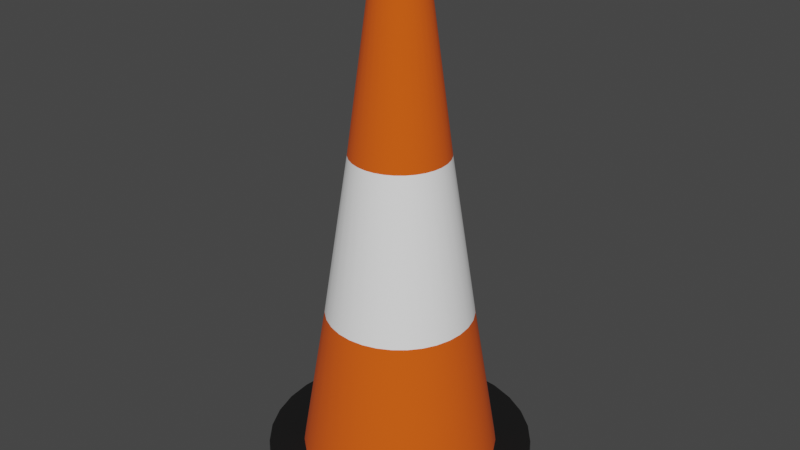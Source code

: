 # Source: roadcone.blend  (saved by Blender 2.81.16; exported with 4.5.12 LTS)
import bpy
from mathutils import Matrix  # noqa: F401  (used for matrix-valued properties, if any)

bpy.ops.wm.read_factory_settings(use_empty=True)
scene = bpy.context.scene
scene.name = 'Scene'

# ---- collections
col_collection = bpy.data.collections.new('Collection'); scene.collection.children.link(col_collection)

# ---- materials (node trees are filled in below, after node groups)
mat_material_003 = bpy.data.materials.new('Material.003')
mat_material_003.alpha_threshold = 0.0
mat_material_003.use_transparent_shadow = False
mat_material_003.line_color = (0.0, 0.0, 0.0, 1.0)
mat_material_001 = bpy.data.materials.new('Material.001')
mat_material_001.use_transparent_shadow = False
mat_material_002 = bpy.data.materials.new('Material.002')
mat_material_002.use_transparent_shadow = False

# ---- node groups
ng_auto_smooth = bpy.data.node_groups.new('Auto Smooth', 'GeometryNodeTree')
_s = ng_auto_smooth.interface.new_socket(name='Geometry', in_out='OUTPUT', socket_type='NodeSocketGeometry')
_s = ng_auto_smooth.interface.new_socket(name='Geometry', in_out='INPUT', socket_type='NodeSocketGeometry')
_s = ng_auto_smooth.interface.new_socket(name='Angle', in_out='INPUT', socket_type='NodeSocketFloat')
_s.subtype = 'ANGLE'
_s.min_value = 0.0
_s.max_value = 3.142
ng_auto_smooth.is_modifier = True
_N = ng_auto_smooth.nodes; _L = ng_auto_smooth.links
n0 = _N.new('NodeGroupOutput'); n0.name = 'Group Output'; n0.location = (480, -100)
n1 = _N.new('NodeGroupInput'); n1.name = 'Group Input'; n1.location = (-420, -300)
n2 = _N.new('NodeGroupInput'); n2.name = 'Group Input.001'; n2.location = (-60, -100)
n3 = _N.new('GeometryNodeSetShadeSmooth'); n3.name = 'Set Shade Smooth'; n3.location = (120, -100)
n3.domain = 'EDGE'
n4 = _N.new('GeometryNodeSetShadeSmooth'); n4.name = 'Set Shade Smooth.001'; n4.location = (300, -100)
n5 = _N.new('GeometryNodeInputMeshEdgeAngle'); n5.name = 'Edge Angle'; n5.location = (-420, -220)
n6 = _N.new('GeometryNodeInputEdgeSmooth'); n6.name = 'Is Edge Smooth'; n6.location = (-60, -160)
n7 = _N.new('GeometryNodeInputShadeSmooth'); n7.name = 'Is Face Smooth'; n7.location = (-240, -340)
n8 = _N.new('FunctionNodeBooleanMath'); n8.name = 'Boolean Math'; n8.location = (-60, -220)
n9 = _N.new('FunctionNodeCompare'); n9.name = 'Compare'; n9.location = (-240, -180)
n9.operation = 'LESS_EQUAL'
_L.new(n5.outputs[0], n9.inputs[0])
_L.new(n4.outputs[0], n0.inputs[0])
_L.new(n1.outputs[1], n9.inputs[1])
_L.new(n9.outputs[0], n8.inputs[0])
_L.new(n7.outputs[0], n8.inputs[1])
_L.new(n2.outputs[0], n3.inputs[0])
_L.new(n6.outputs[0], n3.inputs[1])
_L.new(n3.outputs[0], n4.inputs[0])
_L.new(n8.outputs[0], n3.inputs[2])
n0.is_active_output = True

# ---- material node trees
mat_material_003.use_nodes = True; mat_material_003.node_tree.nodes.clear()
_N = mat_material_003.node_tree.nodes; _L = mat_material_003.node_tree.links
n0 = _N.new('ShaderNodeOutputMaterial'); n0.name = 'Material Output'; n0.location = (300, 300)
n1 = _N.new('ShaderNodeBsdfPrincipled'); n1.name = 'Principled BSDF'; n1.location = (10, 300)
n1.distribution = 'GGX'
n1.subsurface_method = 'BURLEY'
n1.inputs[0].default_value = (0.8, 0.09578, 0.0, 1.0)
n1.inputs[2].default_value = 1.0
n1.inputs[3].default_value = 1.45
n1.inputs[27].default_value = (0.0, 0.0, 0.0, 1.0)
n1.inputs[28].default_value = 1.0
_L.new(n1.outputs[0], n0.inputs[0])
n0.is_active_output = True
mat_material_001.use_nodes = True; mat_material_001.node_tree.nodes.clear()
_N = mat_material_001.node_tree.nodes; _L = mat_material_001.node_tree.links
n0 = _N.new('ShaderNodeOutputMaterial'); n0.name = 'Material Output'; n0.location = (300, 300)
n1 = _N.new('ShaderNodeBsdfPrincipled'); n1.name = 'Principled BSDF'; n1.location = (10, 300)
n1.distribution = 'GGX'
n1.subsurface_method = 'BURLEY'
n1.inputs[0].default_value = (1.0, 1.0, 1.0, 1.0)
n1.inputs[2].default_value = 1.0
n1.inputs[3].default_value = 1.45
n1.inputs[27].default_value = (0.0, 0.0, 0.0, 1.0)
n1.inputs[28].default_value = 1.0
_L.new(n1.outputs[0], n0.inputs[0])
n0.is_active_output = True
mat_material_002.use_nodes = True; mat_material_002.node_tree.nodes.clear()
_N = mat_material_002.node_tree.nodes; _L = mat_material_002.node_tree.links
n0 = _N.new('ShaderNodeOutputMaterial'); n0.name = 'Material Output'; n0.location = (300, 300)
n1 = _N.new('ShaderNodeBsdfPrincipled'); n1.name = 'Principled BSDF'; n1.location = (10, 300)
n1.distribution = 'GGX'
n1.subsurface_method = 'BURLEY'
n1.inputs[0].default_value = (0.0, 0.0, 0.0, 1.0)
n1.inputs[2].default_value = 1.0
n1.inputs[3].default_value = 1.45
n1.inputs[27].default_value = (0.0, 0.0, 0.0, 1.0)
n1.inputs[28].default_value = 1.0
_L.new(n1.outputs[0], n0.inputs[0])
n0.is_active_output = True

# ---- world
world_world = bpy.data.worlds.new('World'); scene.world = world_world
world_world.use_nodes = True; world_world.node_tree.nodes.clear()
_N = world_world.node_tree.nodes; _L = world_world.node_tree.links
n0 = _N.new('ShaderNodeOutputWorld'); n0.name = 'World Output'; n0.location = (300, 300)
n1 = _N.new('ShaderNodeBackground'); n1.name = 'Background'; n1.location = (10, 300)
n1.inputs[0].default_value = (0.05088, 0.05088, 0.05088, 1.0)
_L.new(n1.outputs[0], n0.inputs[0])
n0.is_active_output = True
world_world.color = (0.05088, 0.05088, 0.05088)
world_world.use_sun_shadow = False
world_world.sun_shadow_jitter_overblur = 0.0

# ---- meshes
me_cylinder = bpy.data.meshes.new('Cylinder')
me_cylinder.from_pydata([(3.688e-09, 0.4316, -0.0008066), (4.758e-08, 0.09927, 2.2), (0.0842, 0.4233, -0.0008066), (0.01937, 0.09737, 2.2), (0.1652, 0.3987, -0.0008066), (0.03799, 0.09172, 2.2), (0.2398, 0.3588, -0.0008066), (0.05515, 0.08254, 2.2), (0.3052, 0.3052, -0.0008066), (0.0702, 0.0702, 2.2), (0.3588, 0.2398, -0.0008066), (0.08254, 0.05515, 2.2), (0.3987, 0.1652, -0.0008066), (0.09172, 0.03799, 2.2), (0.4233, 0.0842, -0.0008066), (0.09737, 0.01937, 2.2), (0.4316, 5.642e-08, -0.0008066), (0.09927, 1.217e-07, 2.2), (0.4233, -0.0842, -0.0008066), (0.09737, -0.01937, 2.2), (0.3987, -0.1652, -0.0008066), (0.09172, -0.03799, 2.2), (0.3588, -0.2398, -0.0008066), (0.08254, -0.05515, 2.2), (0.3052, -0.3052, -0.0008066), (0.0702, -0.0702, 2.2), (0.2398, -0.3588, -0.0008066), (0.05515, -0.08254, 2.2), (0.1652, -0.3987, -0.0008066), (0.03799, -0.09172, 2.2), (0.0842, -0.4233, -0.0008066), (0.01937, -0.09737, 2.2), (-1.369e-07, -0.4316, -0.0008066), (1.524e-08, -0.09927, 2.2), (-0.0842, -0.4233, -0.0008066), (-0.01937, -0.09737, 2.2), (-0.1652, -0.3987, -0.0008066), (-0.03799, -0.09172, 2.2), (-0.2398, -0.3588, -0.0008066), (-0.05515, -0.08254, 2.2), (-0.3052, -0.3052, -0.0008066), (-0.0702, -0.0702, 2.2), (-0.3588, -0.2398, -0.0008066), (-0.08254, -0.05515, 2.2), (-0.3987, -0.1652, -0.0008066), (-0.09172, -0.03799, 2.2), (-0.4233, -0.0842, -0.0008066), (-0.09737, -0.01937, 2.2), (-0.4316, 4.406e-07, -0.0008066), (-0.09927, 2.101e-07, 2.2), (-0.4233, 0.0842, -0.0008066), (-0.09737, 0.01937, 2.2), (-0.3987, 0.1652, -0.0008066), (-0.09172, 0.03799, 2.2), (-0.3588, 0.2398, -0.0008066), (-0.08254, 0.05515, 2.2), (-0.3052, 0.3052, -0.0008066), (-0.0702, 0.0702, 2.2), (-0.2398, 0.3588, -0.0008066), (-0.05515, 0.08254, 2.2), (-0.1652, 0.3987, -0.0008066), (-0.03799, 0.09172, 2.2), (-0.0842, 0.4233, -0.0008066), (-0.01937, 0.09737, 2.2), (5.094e-09, 0.4209, 0.06408), (0.08212, 0.4128, 0.06408), (0.1611, 0.3889, 0.06408), (0.2339, 0.35, 0.06408), (0.2976, 0.2976, 0.06408), (0.35, 0.2339, 0.06408), (0.3889, 0.1611, 0.06408), (0.4128, 0.08212, 0.06408), (0.4209, 5.851e-08, 0.06408), (0.4128, -0.08212, 0.06408), (0.3889, -0.1611, 0.06408), (0.35, -0.2339, 0.06408), (0.2976, -0.2976, 0.06408), (0.2339, -0.35, 0.06408), (0.1611, -0.3889, 0.06408), (0.08212, -0.4128, 0.06408), (-1.321e-07, -0.4209, 0.06408), (-0.08212, -0.4128, 0.06408), (-0.1611, -0.3889, 0.06408), (-0.2339, -0.35, 0.06408), (-0.2976, -0.2976, 0.06408), (-0.35, -0.2339, 0.06408), (-0.3889, -0.1611, 0.06408), (-0.4128, -0.08212, 0.06408), (-0.4209, 4.332e-07, 0.06408), (-0.4128, 0.08212, 0.06408), (-0.3889, 0.1611, 0.06408), (-0.35, 0.2339, 0.06408), (-0.2976, 0.2976, 0.06408), (-0.2339, 0.35, 0.06408), (-0.1611, 0.3889, 0.06408), (-0.08212, 0.4128, 0.06408), (6.335e-08, 0.5754, -0.0008579), (0.1123, 0.5644, -0.0008579), (0.1119, 0.5624, 0.06534), (0.2202, 0.5316, -0.0008579), (0.2194, 0.5298, 0.06534), (0.3197, 0.4784, -0.0008579), (0.3186, 0.4768, 0.06534), (0.4069, 0.4069, -0.0008581), (0.4055, 0.4055, 0.06534), (0.4784, 0.3197, -0.0008579), (0.4768, 0.3186, 0.06534), (0.5316, 0.2202, -0.0008579), (0.5298, 0.2194, 0.06534), (0.5644, 0.1123, -0.0008579), (0.5624, 0.1119, 0.06534), (0.5754, 7.41e-08, -0.0008579), (0.5734, 7.284e-08, 0.06534), (0.5644, -0.1123, -0.0008579), (0.5624, -0.1119, 0.06534), (0.5316, -0.2202, -0.0008579), (0.5298, -0.2194, 0.06534), (0.4784, -0.3197, -0.0008578), (0.4768, -0.3186, 0.06534), (0.4069, -0.4069, -0.0008579), (0.4055, -0.4055, 0.06534), (0.3197, -0.4784, -0.0008579), (0.3186, -0.4768, 0.06534), (0.2202, -0.5316, -0.0008579), (0.2194, -0.5298, 0.06534), (0.1123, -0.5644, -0.0008579), (0.1119, -0.5624, 0.06534), (-1.9e-07, -0.5754, -0.0008579), (-1.881e-07, -0.5734, 0.06534), (-0.1123, -0.5644, -0.0008579), (-0.1119, -0.5624, 0.06534), (-0.2202, -0.5316, -0.0008579), (-0.2194, -0.5298, 0.06534), (-0.3197, -0.4784, -0.0008578), (-0.3186, -0.4768, 0.06534), (-0.4069, -0.4069, -0.0008578), (-0.4055, -0.4055, 0.06534), (-0.4784, -0.3197, -0.0008578), (-0.4768, -0.3186, 0.06534), (-0.5316, -0.2202, -0.0008579), (-0.5298, -0.2194, 0.06534), (-0.5644, -0.1123, -0.0008579), (-0.5624, -0.1119, 0.06534), (-0.5754, 5.43e-07, -0.0008579), (-0.5734, 5.41e-07, 0.06534), (-0.5644, 0.1123, -0.0008579), (-0.5624, 0.1119, 0.06534), (-0.5316, 0.2202, -0.0008579), (-0.5298, 0.2194, 0.06534), (-0.4784, 0.3197, -0.0008581), (-0.4768, 0.3186, 0.06534), (-0.4069, 0.4069, -0.0008581), (-0.4055, 0.4055, 0.06534), (-0.3197, 0.4784, -0.0008581), (-0.3186, 0.4768, 0.06534), (-0.2202, 0.5316, -0.0008581), (-0.2194, 0.5298, 0.06534), (-0.1123, 0.5644, -0.0008579), (-0.1119, 0.5624, 0.06534), (6.759e-08, 0.5734, 0.06534), (1.926e-08, 0.3137, 0.7094), (3.342e-08, 0.2065, 1.41), (0.04029, 0.2025, 1.41), (0.0612, 0.3077, 0.7094), (0.07902, 0.1908, 1.41), (0.1201, 0.2898, 0.7094), (0.1147, 0.1717, 1.41), (0.1743, 0.2608, 0.7094), (0.146, 0.146, 1.41), (0.2218, 0.2218, 0.7094), (0.1717, 0.1147, 1.41), (0.2608, 0.1743, 0.7094), (0.1908, 0.07902, 1.41), (0.2898, 0.1201, 0.7094), (0.2025, 0.04029, 1.41), (0.3077, 0.0612, 0.7094), (0.2065, 1.006e-07, 1.41), (0.3137, 7.957e-08, 0.7094), (0.2025, -0.04028, 1.41), (0.3077, -0.0612, 0.7094), (0.1908, -0.07902, 1.41), (0.2898, -0.1201, 0.7094), (0.1717, -0.1147, 1.41), (0.2608, -0.1743, 0.7094), (0.146, -0.146, 1.41), (0.2218, -0.2218, 0.7094), (0.1147, -0.1717, 1.41), (0.1743, -0.2608, 0.7094), (0.07902, -0.1908, 1.41), (0.1201, -0.2898, 0.7094), (0.04029, -0.2025, 1.41), (0.0612, -0.3077, 0.7094), (-3.386e-08, -0.2065, 1.41), (-8.296e-08, -0.3137, 0.7094), (-0.04029, -0.2025, 1.41), (-0.0612, -0.3077, 0.7094), (-0.07902, -0.1908, 1.41), (-0.1201, -0.2898, 0.7094), (-0.1147, -0.1717, 1.41), (-0.1743, -0.2608, 0.7094), (-0.146, -0.146, 1.41), (-0.2218, -0.2218, 0.7094), (-0.1717, -0.1147, 1.41), (-0.2608, -0.1743, 0.7094), (-0.1908, -0.07902, 1.41), (-0.2898, -0.1201, 0.7094), (-0.2025, -0.04028, 1.41), (-0.3077, -0.0612, 0.7094), (-0.2065, 2.844e-07, 1.41), (-0.3137, 3.588e-07, 0.7094), (-0.2025, 0.04029, 1.41), (-0.3077, 0.0612, 0.7094), (-0.1908, 0.07902, 1.41), (-0.2898, 0.1201, 0.7094), (-0.1717, 0.1147, 1.41), (-0.2608, 0.1743, 0.7094), (-0.146, 0.146, 1.41), (-0.2218, 0.2218, 0.7094), (-0.1147, 0.1717, 1.41), (-0.1743, 0.2608, 0.7094), (-0.07902, 0.1908, 1.41), (-0.1201, 0.2898, 0.7094), (-0.04028, 0.2025, 1.41), (-0.0612, 0.3077, 0.7094)], [], [(161, 1, 3, 162), (162, 3, 5, 164), (164, 5, 7, 166), (166, 7, 9, 168), (168, 9, 11, 170), (170, 11, 13, 172), (172, 13, 15, 174), (174, 15, 17, 176), (176, 17, 19, 178), (178, 19, 21, 180), (180, 21, 23, 182), (182, 23, 25, 184), (184, 25, 27, 186), (186, 27, 29, 188), (188, 29, 31, 190), (190, 31, 33, 192), (192, 33, 35, 194), (194, 35, 37, 196), (196, 37, 39, 198), (198, 39, 41, 200), (200, 41, 43, 202), (202, 43, 45, 204), (204, 45, 47, 206), (206, 47, 49, 208), (208, 49, 51, 210), (210, 51, 53, 212), (212, 53, 55, 214), (214, 55, 57, 216), (216, 57, 59, 218), (218, 59, 61, 220), (3, 1, 63, 61, 59, 57, 55, 53, 51, 49, 47, 45, 43, 41, 39, 37, 35, 33, 31, 29, 27, 25, 23, 21, 19, 17, 15, 13, 11, 9, 7, 5), (220, 61, 63, 222), (222, 63, 1, 161), (20, 18, 113, 115), (64, 65, 98, 159), (91, 92, 152, 150), (65, 66, 100, 98), (54, 52, 147, 149), (92, 93, 154, 152), (2, 0, 96, 97), (66, 67, 102, 100), (36, 34, 129, 131), (93, 94, 156, 154), (18, 16, 111, 113), (67, 68, 104, 102), (94, 95, 158, 156), (68, 69, 106, 104), (52, 50, 145, 147), (95, 64, 159, 158), (69, 70, 108, 106), (34, 32, 127, 129), (16, 14, 109, 111), (70, 71, 110, 108), (71, 72, 112, 110), (50, 48, 143, 145), (72, 73, 114, 112), (32, 30, 125, 127), (14, 12, 107, 109), (73, 74, 116, 114), (74, 75, 118, 116), (48, 46, 141, 143), (75, 76, 120, 118), (30, 28, 123, 125), (12, 10, 105, 107), (76, 77, 122, 120), (157, 158, 159, 96), (155, 156, 158, 157), (153, 154, 156, 155), (151, 152, 154, 153), (149, 150, 152, 151), (147, 148, 150, 149), (145, 146, 148, 147), (143, 144, 146, 145), (141, 142, 144, 143), (139, 140, 142, 141), (137, 138, 140, 139), (135, 136, 138, 137), (133, 134, 136, 135), (131, 132, 134, 133), (129, 130, 132, 131), (127, 128, 130, 129), (125, 126, 128, 127), (123, 124, 126, 125), (121, 122, 124, 123), (119, 120, 122, 121), (117, 118, 120, 119), (115, 116, 118, 117), (113, 114, 116, 115), (111, 112, 114, 113), (109, 110, 112, 111), (107, 108, 110, 109), (105, 106, 108, 107), (103, 104, 106, 105), (101, 102, 104, 103), (99, 100, 102, 101), (97, 98, 100, 99), (96, 159, 98, 97), (90, 91, 150, 148), (38, 36, 131, 133), (89, 90, 148, 146), (56, 54, 149, 151), (4, 2, 97, 99), (88, 89, 146, 144), (22, 20, 115, 117), (87, 88, 144, 142), (40, 38, 133, 135), (86, 87, 142, 140), (58, 56, 151, 153), (6, 4, 99, 101), (85, 86, 140, 138), (24, 22, 117, 119), (84, 85, 138, 136), (42, 40, 135, 137), (83, 84, 136, 134), (60, 58, 153, 155), (82, 83, 134, 132), (8, 6, 101, 103), (26, 24, 119, 121), (81, 82, 132, 130), (44, 42, 137, 139), (80, 81, 130, 128), (62, 60, 155, 157), (10, 8, 103, 105), (79, 80, 128, 126), (28, 26, 121, 123), (78, 79, 126, 124), (46, 44, 139, 141), (77, 78, 124, 122), (0, 62, 157, 96), (95, 223, 160, 64), (223, 222, 161, 160), (94, 221, 223, 95), (221, 220, 222, 223), (93, 219, 221, 94), (219, 218, 220, 221), (92, 217, 219, 93), (217, 216, 218, 219), (91, 215, 217, 92), (215, 214, 216, 217), (90, 213, 215, 91), (213, 212, 214, 215), (89, 211, 213, 90), (211, 210, 212, 213), (88, 209, 211, 89), (209, 208, 210, 211), (87, 207, 209, 88), (207, 206, 208, 209), (86, 205, 207, 87), (205, 204, 206, 207), (85, 203, 205, 86), (203, 202, 204, 205), (84, 201, 203, 85), (201, 200, 202, 203), (83, 199, 201, 84), (199, 198, 200, 201), (82, 197, 199, 83), (197, 196, 198, 199), (81, 195, 197, 82), (195, 194, 196, 197), (80, 193, 195, 81), (193, 192, 194, 195), (79, 191, 193, 80), (191, 190, 192, 193), (78, 189, 191, 79), (189, 188, 190, 191), (77, 187, 189, 78), (187, 186, 188, 189), (76, 185, 187, 77), (185, 184, 186, 187), (75, 183, 185, 76), (183, 182, 184, 185), (74, 181, 183, 75), (181, 180, 182, 183), (73, 179, 181, 74), (179, 178, 180, 181), (72, 177, 179, 73), (177, 176, 178, 179), (71, 175, 177, 72), (175, 174, 176, 177), (70, 173, 175, 71), (173, 172, 174, 175), (69, 171, 173, 70), (171, 170, 172, 173), (68, 169, 171, 69), (169, 168, 170, 171), (67, 167, 169, 68), (167, 166, 168, 169), (66, 165, 167, 67), (165, 164, 166, 167), (65, 163, 165, 66), (163, 162, 164, 165), (64, 160, 163, 65), (160, 161, 162, 163)])
me_cylinder.polygons.foreach_set('use_smooth', [True] * 193)
me_cylinder.polygons.foreach_set('material_index', [0, 0, 0, 0, 0, 0, 0, 0, 0, 0, 0, 0, 0, 0, 0, 0, 0, 0, 0, 0, 0, 0, 0, 0, 0, 0, 0, 0, 0, 0, 0, 0, 0, 2, 2, 2, 2, 2, 2, 2, 2, 2, 2, 2, 2, 2, 2, 2, 2, 2, 2, 2, 2, 2, 2, 2, 2, 2, 2, 2, 2, 2, 2, 2, 2, 2, 2, 2, 2, 2, 2, 2, 2, 2, 2, 2, 2, 2, 2, 2, 2, 2, 2, 2, 2, 2, 2, 2, 2, 2, 2, 2, 2, 2, 2, 2, 2, 2, 2, 2, 2, 2, 2, 2, 2, 2, 2, 2, 2, 2, 2, 2, 2, 2, 2, 2, 2, 2, 2, 2, 2, 2, 2, 2, 2, 2, 2, 2, 2, 0, 1, 0, 1, 0, 1, 0, 1, 0, 1, 0, 1, 0, 1, 0, 1, 0, 1, 0, 1, 0, 1, 0, 1, 0, 1, 0, 1, 0, 1, 0, 1, 0, 1, 0, 1, 0, 1, 0, 1, 0, 1, 0, 1, 0, 1, 0, 1, 0, 1, 0, 1, 0, 1, 0, 1, 0, 1, 0, 1, 0, 1, 0, 1])
_uv = me_cylinder.uv_layers.new(name='UVMap')
_uv.uv.foreach_set('vector', [1.0, 0.8387, 1.0, 1.0, 0.9688, 1.0, 0.9688, 0.8387, 0.9688, 0.8387, 0.9688, 1.0, 0.9375, 1.0, 0.9375, 0.8387, 0.9375, 0.8387, 0.9375, 1.0, 0.9062, 1.0, 0.9063, 0.8387, 0.9063, 0.8387, 0.9062, 1.0, 0.875, 1.0, 0.875, 0.8387, 0.875, 0.8387, 0.875, 1.0, 0.8438, 1.0, 0.8438, 0.8387, 0.8438, 0.8387, 0.8438, 1.0, 0.8125, 1.0, 0.8125, 0.8387, 0.8125, 0.8387, 0.8125, 1.0, 0.7812, 1.0, 0.7812, 0.8387, 0.7812, 0.8387, 0.7812, 1.0, 0.75, 1.0, 0.75, 0.8387, 0.75, 0.8387, 0.75, 1.0, 0.7188, 1.0, 0.7188, 0.8387, 0.7188, 0.8387, 0.7188, 1.0, 0.6875, 1.0, 0.6875, 0.8387, 0.6875, 0.8387, 0.6875, 1.0, 0.6562, 1.0, 0.6562, 0.8387, 0.6562, 0.8387, 0.6562, 1.0, 0.625, 1.0, 0.625, 0.8387, 0.625, 0.8387, 0.625, 1.0, 0.5938, 1.0, 0.5937, 0.8387, 0.5937, 0.8387, 0.5938, 1.0, 0.5625, 1.0, 0.5625, 0.8387, 0.5625, 0.8387, 0.5625, 1.0, 0.5312, 1.0, 0.5312, 0.8387, 0.5312, 0.8387, 0.5312, 1.0, 0.5, 1.0, 0.5, 0.8387, 0.5, 0.8387, 0.5, 1.0, 0.4688, 1.0, 0.4687, 0.8387, 0.4687, 0.8387, 0.4688, 1.0, 0.4375, 1.0, 0.4375, 0.8387, 0.4375, 0.8387, 0.4375, 1.0, 0.4062, 1.0, 0.4062, 0.8387, 0.4062, 0.8387, 0.4062, 1.0, 0.375, 1.0, 0.375, 0.8387, 0.375, 0.8387, 0.375, 1.0, 0.3438, 1.0, 0.3438, 0.8387, 0.3438, 0.8387, 0.3438, 1.0, 0.3125, 1.0, 0.3125, 0.8387, 0.3125, 0.8387, 0.3125, 1.0, 0.2812, 1.0, 0.2812, 0.8387, 0.2812, 0.8387, 0.2812, 1.0, 0.25, 1.0, 0.25, 0.8387, 0.25, 0.8387, 0.25, 1.0, 0.2188, 1.0, 0.2188, 0.8387, 0.2188, 0.8387, 0.2188, 1.0, 0.1875, 1.0, 0.1875, 0.8387, 0.1875, 0.8387, 0.1875, 1.0, 0.1562, 1.0, 0.1562, 0.8387, 0.1562, 0.8387, 0.1562, 1.0, 0.125, 1.0, 0.125, 0.8387, 0.125, 0.8387, 0.125, 1.0, 0.09375, 1.0, 0.09375, 0.8387, 0.09375, 0.8387, 0.09375, 1.0, 0.0625, 1.0, 0.0625, 0.8387, 0.2968, 0.4854, 0.25, 0.49, 0.2032, 0.4854, 0.1582, 0.4717, 0.1167, 0.4496, 0.08029, 0.4197, 0.05045, 0.3833, 0.02827, 0.3418, 0.01461, 0.2968, 0.01, 0.25, 0.01461, 0.2032, 0.02827, 0.1582, 0.05045, 0.1167, 0.08029, 0.08029, 0.1167, 0.05045, 0.1582, 0.02827, 0.2032, 0.01461, 0.25, 0.01, 0.2968, 0.01461, 0.3418, 0.02827, 0.3833, 0.05045, 0.4197, 0.08029, 0.4496, 0.1167, 0.4717, 0.1582, 0.4854, 0.2032, 0.49, 0.25, 0.4854, 0.2968, 0.4717, 0.3418, 0.4496, 0.3833, 0.4197, 0.4197, 0.3833, 0.4496, 0.3418, 0.4717, 0.0625, 0.8387, 0.0625, 1.0, 0.03125, 1.0, 0.03125, 0.8387, 0.03125, 0.8387, 0.03125, 1.0, 0.0, 1.0, 0.0, 0.8387, 0.9717, 0.1582, 0.9854, 0.2032, 0.9854, 0.2032, 0.9717, 0.1582, 1.0, 0.516, 0.9688, 0.516, 0.9688, 0.516, 1.0, 0.516, 0.1562, 0.516, 0.125, 0.516, 0.125, 0.516, 0.1562, 0.516, 0.9688, 0.516, 0.9375, 0.516, 0.9375, 0.516, 0.9688, 0.516, 0.5504, 0.3833, 0.5283, 0.3418, 0.5283, 0.3418, 0.5504, 0.3833, 0.125, 0.516, 0.09375, 0.516, 0.09375, 0.516, 0.125, 0.516, 0.7968, 0.4854, 0.75, 0.49, 0.75, 0.49, 0.7968, 0.4854, 0.9375, 0.516, 0.9062, 0.516, 0.9062, 0.516, 0.9375, 0.516, 0.6582, 0.02827, 0.7032, 0.01461, 0.7032, 0.01461, 0.6582, 0.02827, 0.09375, 0.516, 0.0625, 0.516, 0.0625, 0.516, 0.09375, 0.516, 0.9854, 0.2032, 0.99, 0.25, 0.99, 0.25, 0.9854, 0.2032, 0.9062, 0.516, 0.875, 0.516, 0.875, 0.516, 0.9062, 0.516, 0.0625, 0.516, 0.03125, 0.516, 0.03125, 0.516, 0.0625, 0.516, 0.875, 0.516, 0.8438, 0.516, 0.8438, 0.516, 0.875, 0.516, 0.5283, 0.3418, 0.5146, 0.2968, 0.5146, 0.2968, 0.5283, 0.3418, 0.03125, 0.516, 0.0, 0.516, 0.0, 0.516, 0.03125, 0.516, 0.8438, 0.516, 0.8125, 0.516, 0.8125, 0.516, 0.8438, 0.516, 0.7032, 0.01461, 0.75, 0.01, 0.75, 0.01, 0.7032, 0.01461, 0.99, 0.25, 0.9854, 0.2968, 0.9854, 0.2968, 0.99, 0.25, 0.8125, 0.516, 0.7813, 0.516, 0.7813, 0.516, 0.8125, 0.516, 0.7813, 0.516, 0.75, 0.516, 0.75, 0.516, 0.7813, 0.516, 0.5146, 0.2968, 0.51, 0.25, 0.51, 0.25, 0.5146, 0.2968, 0.75, 0.516, 0.7188, 0.516, 0.7188, 0.516, 0.75, 0.516, 0.75, 0.01, 0.7968, 0.01461, 0.7968, 0.01461, 0.75, 0.01, 0.9854, 0.2968, 0.9717, 0.3418, 0.9717, 0.3418, 0.9854, 0.2968, 0.7188, 0.516, 0.6875, 0.516, 0.6875, 0.516, 0.7188, 0.516, 0.6875, 0.516, 0.6563, 0.516, 0.6563, 0.516, 0.6875, 0.516, 0.51, 0.25, 0.5146, 0.2032, 0.5146, 0.2032, 0.51, 0.25, 0.6563, 0.516, 0.625, 0.516, 0.625, 0.516, 0.6563, 0.516, 0.7968, 0.01461, 0.8418, 0.02827, 0.8418, 0.02827, 0.7968, 0.01461, 0.9717, 0.3418, 0.9496, 0.3833, 0.9496, 0.3833, 0.9717, 0.3418, 0.625, 0.516, 0.5938, 0.516, 0.5938, 0.516, 0.625, 0.516, 0.03125, 0.5, 0.03125, 0.516, 0.0, 0.516, 0.0, 0.5, 0.0625, 0.5, 0.0625, 0.516, 0.03125, 0.516, 0.03125, 0.5, 0.09375, 0.5, 0.09375, 0.516, 0.0625, 0.516, 0.0625, 0.5, 0.125, 0.5, 0.125, 0.516, 0.09375, 0.516, 0.09375, 0.5, 0.1562, 0.5, 0.1562, 0.516, 0.125, 0.516, 0.125, 0.5, 0.1875, 0.5, 0.1875, 0.516, 0.1562, 0.516, 0.1562, 0.5, 0.2188, 0.5, 0.2188, 0.516, 0.1875, 0.516, 0.1875, 0.5, 0.25, 0.5, 0.25, 0.516, 0.2188, 0.516, 0.2188, 0.5, 0.2812, 0.5, 0.2812, 0.516, 0.25, 0.516, 0.25, 0.5, 0.3125, 0.5, 0.3125, 0.516, 0.2812, 0.516, 0.2812, 0.5, 0.3438, 0.5, 0.3438, 0.516, 0.3125, 0.516, 0.3125, 0.5, 0.375, 0.5, 0.375, 0.516, 0.3438, 0.516, 0.3438, 0.5, 0.4062, 0.5, 0.4062, 0.516, 0.375, 0.516, 0.375, 0.5, 0.4375, 0.5, 0.4375, 0.516, 0.4062, 0.516, 0.4062, 0.5, 0.4688, 0.5, 0.4688, 0.516, 0.4375, 0.516, 0.4375, 0.5, 0.5, 0.5, 0.5, 0.516, 0.4688, 0.516, 0.4688, 0.5, 0.5312, 0.5, 0.5312, 0.516, 0.5, 0.516, 0.5, 0.5, 0.5625, 0.5, 0.5625, 0.516, 0.5312, 0.516, 0.5312, 0.5, 0.5938, 0.5, 0.5938, 0.516, 0.5625, 0.516, 0.5625, 0.5, 0.625, 0.5, 0.625, 0.516, 0.5938, 0.516, 0.5938, 0.5, 0.6562, 0.5, 0.6563, 0.516, 0.625, 0.516, 0.625, 0.5, 0.6875, 0.5, 0.6875, 0.516, 0.6563, 0.516, 0.6562, 0.5, 0.7188, 0.5, 0.7188, 0.516, 0.6875, 0.516, 0.6875, 0.5, 0.75, 0.5, 0.75, 0.516, 0.7188, 0.516, 0.7188, 0.5, 0.7812, 0.5, 0.7813, 0.516, 0.75, 0.516, 0.75, 0.5, 0.8125, 0.5, 0.8125, 0.516, 0.7813, 0.516, 0.7812, 0.5, 0.8438, 0.5, 0.8438, 0.516, 0.8125, 0.516, 0.8125, 0.5, 0.875, 0.5, 0.875, 0.516, 0.8438, 0.516, 0.8438, 0.5, 0.9062, 0.5, 0.9062, 0.516, 0.875, 0.516, 0.875, 0.5, 0.9375, 0.5, 0.9375, 0.516, 0.9062, 0.516, 0.9062, 0.5, 0.9688, 0.5, 0.9688, 0.516, 0.9375, 0.516, 0.9375, 0.5, 1.0, 0.5, 1.0, 0.516, 0.9688, 0.516, 0.9688, 0.5, 0.1875, 0.516, 0.1562, 0.516, 0.1562, 0.516, 0.1875, 0.516, 0.6167, 0.05045, 0.6582, 0.02827, 0.6582, 0.02827, 0.6167, 0.05045, 0.2188, 0.516, 0.1875, 0.516, 0.1875, 0.516, 0.2188, 0.516, 0.5803, 0.4197, 0.5504, 0.3833, 0.5504, 0.3833, 0.5803, 0.4197, 0.8418, 0.4717, 0.7968, 0.4854, 0.7968, 0.4854, 0.8418, 0.4717, 0.25, 0.516, 0.2188, 0.516, 0.2188, 0.516, 0.25, 0.516, 0.9496, 0.1167, 0.9717, 0.1582, 0.9717, 0.1582, 0.9496, 0.1167, 0.2812, 0.516, 0.25, 0.516, 0.25, 0.516, 0.2812, 0.516, 0.5803, 0.08029, 0.6167, 0.05045, 0.6167, 0.05045, 0.5803, 0.08029, 0.3125, 0.516, 0.2812, 0.516, 0.2812, 0.516, 0.3125, 0.516, 0.6167, 0.4496, 0.5803, 0.4197, 0.5803, 0.4197, 0.6167, 0.4496, 0.8833, 0.4496, 0.8418, 0.4717, 0.8418, 0.4717, 0.8833, 0.4496, 0.3438, 0.516, 0.3125, 0.516, 0.3125, 0.516, 0.3438, 0.516, 0.9197, 0.08029, 0.9496, 0.1167, 0.9496, 0.1167, 0.9197, 0.08029, 0.375, 0.516, 0.3438, 0.516, 0.3438, 0.516, 0.375, 0.516, 0.5504, 0.1167, 0.5803, 0.08029, 0.5803, 0.08029, 0.5504, 0.1167, 0.4062, 0.516, 0.375, 0.516, 0.375, 0.516, 0.4062, 0.516, 0.6582, 0.4717, 0.6167, 0.4496, 0.6167, 0.4496, 0.6582, 0.4717, 0.4375, 0.516, 0.4062, 0.516, 0.4062, 0.516, 0.4375, 0.516, 0.9197, 0.4197, 0.8833, 0.4496, 0.8833, 0.4496, 0.9197, 0.4197, 0.8833, 0.05045, 0.9197, 0.08029, 0.9197, 0.08029, 0.8833, 0.05045, 0.4688, 0.516, 0.4375, 0.516, 0.4375, 0.516, 0.4688, 0.516, 0.5283, 0.1582, 0.5504, 0.1167, 0.5504, 0.1167, 0.5283, 0.1582, 0.5, 0.516, 0.4688, 0.516, 0.4688, 0.516, 0.5, 0.516, 0.7032, 0.4854, 0.6582, 0.4717, 0.6582, 0.4717, 0.7032, 0.4854, 0.9496, 0.3833, 0.9197, 0.4197, 0.9197, 0.4197, 0.9496, 0.3833, 0.5312, 0.516, 0.5, 0.516, 0.5, 0.516, 0.5312, 0.516, 0.8418, 0.02827, 0.8833, 0.05045, 0.8833, 0.05045, 0.8418, 0.02827, 0.5625, 0.516, 0.5312, 0.516, 0.5312, 0.516, 0.5625, 0.516, 0.5146, 0.2032, 0.5283, 0.1582, 0.5283, 0.1582, 0.5146, 0.2032, 0.5938, 0.516, 0.5625, 0.516, 0.5625, 0.516, 0.5938, 0.516, 0.75, 0.49, 0.7032, 0.4854, 0.7032, 0.4854, 0.75, 0.49, 0.03125, 0.516, 0.03125, 0.6773, 0.0, 0.6773, 0.0, 0.516, 0.03125, 0.6773, 0.03125, 0.8387, 0.0, 0.8387, 0.0, 0.6773, 0.0625, 0.516, 0.0625, 0.6773, 0.03125, 0.6773, 0.03125, 0.516, 0.0625, 0.6773, 0.0625, 0.8387, 0.03125, 0.8387, 0.03125, 0.6773, 0.09375, 0.516, 0.09375, 0.6773, 0.0625, 0.6773, 0.0625, 0.516, 0.09375, 0.6773, 0.09375, 0.8387, 0.0625, 0.8387, 0.0625, 0.6773, 0.125, 0.516, 0.125, 0.6773, 0.09375, 0.6773, 0.09375, 0.516, 0.125, 0.6773, 0.125, 0.8387, 0.09375, 0.8387, 0.09375, 0.6773, 0.1562, 0.516, 0.1562, 0.6773, 0.125, 0.6773, 0.125, 0.516, 0.1562, 0.6773, 0.1562, 0.8387, 0.125, 0.8387, 0.125, 0.6773, 0.1875, 0.516, 0.1875, 0.6773, 0.1562, 0.6773, 0.1562, 0.516, 0.1875, 0.6773, 0.1875, 0.8387, 0.1562, 0.8387, 0.1562, 0.6773, 0.2188, 0.516, 0.2188, 0.6773, 0.1875, 0.6773, 0.1875, 0.516, 0.2188, 0.6773, 0.2188, 0.8387, 0.1875, 0.8387, 0.1875, 0.6773, 0.25, 0.516, 0.25, 0.6773, 0.2188, 0.6773, 0.2188, 0.516, 0.25, 0.6773, 0.25, 0.8387, 0.2188, 0.8387, 0.2188, 0.6773, 0.2812, 0.516, 0.2812, 0.6773, 0.25, 0.6773, 0.25, 0.516, 0.2812, 0.6773, 0.2812, 0.8387, 0.25, 0.8387, 0.25, 0.6773, 0.3125, 0.516, 0.3125, 0.6773, 0.2812, 0.6773, 0.2812, 0.516, 0.3125, 0.6773, 0.3125, 0.8387, 0.2812, 0.8387, 0.2812, 0.6773, 0.3438, 0.516, 0.3438, 0.6773, 0.3125, 0.6773, 0.3125, 0.516, 0.3438, 0.6773, 0.3438, 0.8387, 0.3125, 0.8387, 0.3125, 0.6773, 0.375, 0.516, 0.375, 0.6773, 0.3438, 0.6773, 0.3438, 0.516, 0.375, 0.6773, 0.375, 0.8387, 0.3438, 0.8387, 0.3438, 0.6773, 0.4062, 0.516, 0.4062, 0.6773, 0.375, 0.6773, 0.375, 0.516, 0.4062, 0.6773, 0.4062, 0.8387, 0.375, 0.8387, 0.375, 0.6773, 0.4375, 0.516, 0.4375, 0.6773, 0.4062, 0.6773, 0.4062, 0.516, 0.4375, 0.6773, 0.4375, 0.8387, 0.4062, 0.8387, 0.4062, 0.6773, 0.4688, 0.516, 0.4687, 0.6773, 0.4375, 0.6773, 0.4375, 0.516, 0.4687, 0.6773, 0.4687, 0.8387, 0.4375, 0.8387, 0.4375, 0.6773, 0.5, 0.516, 0.5, 0.6773, 0.4687, 0.6773, 0.4688, 0.516, 0.5, 0.6773, 0.5, 0.8387, 0.4687, 0.8387, 0.4687, 0.6773, 0.5312, 0.516, 0.5312, 0.6773, 0.5, 0.6773, 0.5, 0.516, 0.5312, 0.6773, 0.5312, 0.8387, 0.5, 0.8387, 0.5, 0.6773, 0.5625, 0.516, 0.5625, 0.6773, 0.5312, 0.6773, 0.5312, 0.516, 0.5625, 0.6773, 0.5625, 0.8387, 0.5312, 0.8387, 0.5312, 0.6773, 0.5938, 0.516, 0.5938, 0.6773, 0.5625, 0.6773, 0.5625, 0.516, 0.5938, 0.6773, 0.5937, 0.8387, 0.5625, 0.8387, 0.5625, 0.6773, 0.625, 0.516, 0.625, 0.6773, 0.5938, 0.6773, 0.5938, 0.516, 0.625, 0.6773, 0.625, 0.8387, 0.5937, 0.8387, 0.5938, 0.6773, 0.6563, 0.516, 0.6562, 0.6773, 0.625, 0.6773, 0.625, 0.516, 0.6562, 0.6773, 0.6562, 0.8387, 0.625, 0.8387, 0.625, 0.6773, 0.6875, 0.516, 0.6875, 0.6773, 0.6562, 0.6773, 0.6563, 0.516, 0.6875, 0.6773, 0.6875, 0.8387, 0.6562, 0.8387, 0.6562, 0.6773, 0.7188, 0.516, 0.7188, 0.6773, 0.6875, 0.6773, 0.6875, 0.516, 0.7188, 0.6773, 0.7188, 0.8387, 0.6875, 0.8387, 0.6875, 0.6773, 0.75, 0.516, 0.75, 0.6773, 0.7188, 0.6773, 0.7188, 0.516, 0.75, 0.6773, 0.75, 0.8387, 0.7188, 0.8387, 0.7188, 0.6773, 0.7813, 0.516, 0.7812, 0.6773, 0.75, 0.6773, 0.75, 0.516, 0.7812, 0.6773, 0.7812, 0.8387, 0.75, 0.8387, 0.75, 0.6773, 0.8125, 0.516, 0.8125, 0.6773, 0.7812, 0.6773, 0.7813, 0.516, 0.8125, 0.6773, 0.8125, 0.8387, 0.7812, 0.8387, 0.7812, 0.6773, 0.8438, 0.516, 0.8438, 0.6773, 0.8125, 0.6773, 0.8125, 0.516, 0.8438, 0.6773, 0.8438, 0.8387, 0.8125, 0.8387, 0.8125, 0.6773, 0.875, 0.516, 0.875, 0.6773, 0.8438, 0.6773, 0.8438, 0.516, 0.875, 0.6773, 0.875, 0.8387, 0.8438, 0.8387, 0.8438, 0.6773, 0.9062, 0.516, 0.9062, 0.6773, 0.875, 0.6773, 0.875, 0.516, 0.9062, 0.6773, 0.9063, 0.8387, 0.875, 0.8387, 0.875, 0.6773, 0.9375, 0.516, 0.9375, 0.6773, 0.9062, 0.6773, 0.9062, 0.516, 0.9375, 0.6773, 0.9375, 0.8387, 0.9063, 0.8387, 0.9062, 0.6773, 0.9688, 0.516, 0.9688, 0.6773, 0.9375, 0.6773, 0.9375, 0.516, 0.9688, 0.6773, 0.9688, 0.8387, 0.9375, 0.8387, 0.9375, 0.6773, 1.0, 0.516, 1.0, 0.6773, 0.9688, 0.6773, 0.9688, 0.516, 1.0, 0.6773, 1.0, 0.8387, 0.9688, 0.8387, 0.9688, 0.6773])
me_cylinder.materials.append(mat_material_003)
me_cylinder.materials.append(mat_material_001)
me_cylinder.materials.append(mat_material_002)
me_cylinder.use_remesh_fix_poles = True
me_cylinder.use_remesh_preserve_attributes = False
me_cylinder.use_mirror_vertex_groups = False
me_cylinder.update()

# ---- objects
ob_cone = bpy.data.objects.new('cone', me_cylinder)

# ---- transforms, parenting, visibility, modifiers, constraints
ob_cone.location = (0.0, 0.0, 0.0)
ob_cone.lineart.crease_threshold = 0.0
_m = ob_cone.modifiers.new('Auto Smooth', 'NODES')
_m.node_group = ng_auto_smooth
_gi = [s.identifier for s in ng_auto_smooth.interface.items_tree if s.item_type == 'SOCKET' and s.in_out == 'INPUT']
_m[_gi[1]] = 0.5236  # Angle

# ---- collection membership
col_collection.objects.link(ob_cone)

# ---- scene / render settings (as saved in the file)
scene.frame_start = 1; scene.frame_end = 250; scene.frame_set(1)
scene.render.engine = 'BLENDER_EEVEE_NEXT'
scene.cycles.use_denoising = False
scene.cycles.samples = 128
scene.cycles.sampling_pattern = 'TABULATED_SOBOL'
scene.cycles.use_adaptive_sampling = False
scene.cycles.use_light_tree = False
scene.view_settings.view_transform = 'Filmic'
bpy.context.view_layer.update()

# ---- added for rendering (the .blend has no active camera and no usable light): camera, sun
cam_auto = bpy.data.cameras.new('AutoCamera')
cam_auto.lens = 50.0
cam_auto.sensor_width = 36.0
cam_auto.clip_end = 1000.0
ob_auto_camera = bpy.data.objects.new('AutoCamera', cam_auto)
scene.collection.objects.link(ob_auto_camera)
ob_auto_camera.location = (2.53259, -3.03911, 3.12564)
ob_auto_camera.rotation_euler = (1.09748, -7.21219e-08, 0.694738)
scene.camera = ob_auto_camera
light_auto_sun = bpy.data.lights.new('AutoSun', 'SUN')
light_auto_sun.energy = 3.0
light_auto_sun.angle = 0.0523599
ob_auto_sun = bpy.data.objects.new('AutoSun', light_auto_sun)
scene.collection.objects.link(ob_auto_sun)
ob_auto_sun.rotation_euler = (0.872665, 0.174533, 0.523599)
bpy.context.view_layer.update()

